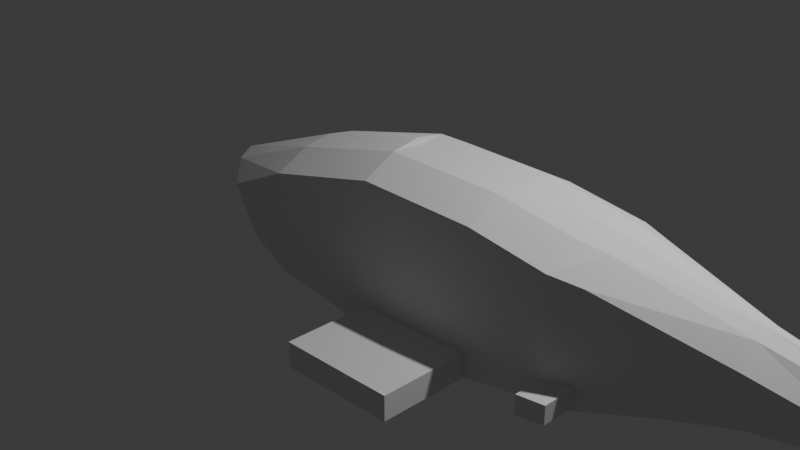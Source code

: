 # Source: Shark3.blend  (saved by Blender 5.0.118; exported with 4.5.12 LTS)
import bpy
from mathutils import Matrix  # noqa: F401  (used for matrix-valued properties, if any)

bpy.ops.wm.read_factory_settings(use_empty=True)
scene = bpy.context.scene
scene.name = 'Scene'

# ---- collections
col_collection = bpy.data.collections.new('Collection'); scene.collection.children.link(col_collection)

# ---- world
world_world = bpy.data.worlds.new('World'); scene.world = world_world
world_world.use_nodes = True; world_world.node_tree.nodes.clear()
_N = world_world.node_tree.nodes; _L = world_world.node_tree.links
n0 = _N.new('ShaderNodeOutputWorld'); n0.name = 'World Output'; n0.location = (200, 100)
n1 = _N.new('ShaderNodeBackground'); n1.name = 'Background'; n1.location = (-200, 100)
n1.inputs[0].default_value = (0.05088, 0.05088, 0.05088, 1.0)
_L.new(n1.outputs[0], n0.inputs[0])
n0.is_active_output = True
world_world.color = (0.05088, 0.05088, 0.05088)
world_world.sun_shadow_jitter_overblur = 0.0

# ---- cameras
cam_camera = bpy.data.cameras.new('Camera')
cam_camera.clip_end = 100.0
cam_camera.ortho_scale = 7.314

# ---- lights
light_light = bpy.data.lights.new('Light', 'POINT')
light_light.energy = 1000.0
light_light.shadow_soft_size = 0.1

# ---- meshes
me_cube_001 = bpy.data.meshes.new('Cube.001')
me_cube_001.from_pydata([(-1.0, -0.7357, -0.7087), (-1.0, -0.7357, 0.4036), (4.086, -0.399, -0.1491), (4.086, -0.399, 0.3288), (1.633, -0.7357, -0.7727), (1.633, -0.7357, 0.7534), (0.3261, -0.7357, 0.7534), (0.3261, -0.7357, -0.8536), (-1.51, -0.7079, -0.491), (-1.847, -0.6769, -0.007274), (2.811, -0.7357, -0.522), (2.811, -0.6483, 0.6038), (5.05, -0.2962, 0.02347), (5.05, -0.2962, 0.1563), (-1.079, -0.0575, -0.8104), (4.086, -0.0575, 0.5755), (-1.0, -0.0575, 0.6503), (4.086, -0.0575, -0.2955), (0.3261, -0.0575, 1.0), (1.633, -0.0575, -1.0), (0.3261, -0.0575, -1.0), (0.3261, -0.0575, 1.0), (-1.887, -0.0575, -0.6374), (-2.42, -0.0575, 0.08864), (2.811, -0.0575, 0.8504), (2.811, -0.0575, -0.6684), (5.05, -0.0575, 0.4029), (5.267, -0.0575, 0.6922), (-1.033, -0.3896, -0.8364), (4.086, -0.2115, 0.5208), (1.633, -0.3766, 0.9453), (1.633, -0.3954, -0.8536), (0.3261, -0.3954, -1.0), (0.3261, -0.3766, 0.9453), (-1.688, -0.3675, -0.6374), (2.811, -0.3355, 0.7958), (2.811, -0.4063, -0.6684), (5.05, -0.1537, 0.3482), (-1.0, -0.3766, 0.5956), (4.086, -0.2115, -0.2955), (-2.221, -0.3475, 0.0896), (5.05, -0.1537, -0.1229), (5.298, -0.101, 0.02267), (5.298, -0.1009, 0.1768), (5.298, -0.101, 0.2471), (5.298, -0.101, -0.02465), (-1.0, -0.7357, -0.1524), (4.086, -0.399, 0.08991), (1.633, -0.7357, -0.009533), (0.3261, -0.7357, -0.04998), (-1.679, -0.6924, -0.2491), (2.811, -0.6483, 0.04099), (5.05, -0.2962, 0.08988), (-2.154, -0.0575, -0.2743), (-1.954, -0.3575, -0.2739), (5.298, -0.1008, 0.1066), (4.086, -0.399, -0.06586), (1.633, -0.7357, -0.5069), (0.3261, -0.7357, -0.5737), (2.811, -0.6483, -0.326), (5.05, -0.2962, 0.0466), (-1.98, -0.0575, -0.511), (-1.781, -0.364, -0.5108), (5.298, -0.01356, 0.1066), (-1.0, -0.7357, -0.515), (-1.569, -0.7025, -0.4068), (1.633, -1.709, -0.7727), (0.3261, -1.709, -0.8536), (1.633, -1.709, -0.5069), (0.3261, -1.709, -0.5737), (2.493, -0.7357, 0.6441), (2.493, -0.7357, -0.5896), (2.493, -0.0575, -0.7578), (2.493, -0.0575, 0.8908), (2.493, -0.4034, -0.7184), (2.493, -0.3766, 0.8361), (2.493, -0.7357, 0.02736), (2.493, -0.7357, -0.3748), (2.811, -1.032, -0.522), (2.811, -1.032, -0.326), (2.493, -1.032, -0.5896), (2.493, -1.032, -0.3748), (-1.0, 0.6207, -0.7087), (-1.0, 0.6207, 0.4036), (4.086, 0.284, -0.1491), (4.086, 0.284, 0.3288), (1.633, 0.6207, -0.7727), (1.633, 0.6207, 0.7534), (0.3261, 0.6207, 0.7534), (0.3261, 0.6207, -0.8536), (-1.51, 0.5929, -0.491), (-1.847, 0.5619, -0.007274), (2.811, 0.6207, -0.522), (2.811, 0.5333, 0.6038), (5.05, 0.1812, 0.02347), (5.05, 0.1812, 0.1563), (-1.033, 0.2746, -0.8364), (4.086, 0.09649, 0.5208), (1.633, 0.2616, 0.9453), (1.633, 0.2804, -0.8536), (0.3261, 0.2804, -1.0), (0.3261, 0.2616, 0.9453), (-1.688, 0.2525, -0.6374), (2.811, 0.2204, 0.7958), (2.811, 0.2913, -0.6684), (5.05, 0.03874, 0.3482), (-1.0, 0.2616, 0.5956), (4.086, 0.09649, -0.2955), (-2.221, 0.2325, 0.0896), (5.05, 0.03874, -0.1229), (5.298, -0.01379, 0.02267), (5.298, -0.01368, 0.1768), (5.298, -0.01379, 0.2471), (5.298, -0.01379, -0.02465), (-1.0, 0.6207, -0.1524), (4.086, 0.284, 0.08991), (1.633, 0.6207, -0.009533), (0.3261, 0.6207, -0.04998), (-1.679, 0.5774, -0.2491), (2.811, 0.5333, 0.04099), (5.05, 0.1812, 0.08988), (-1.954, 0.2425, -0.2739), (4.086, 0.284, -0.06586), (1.633, 0.6207, -0.5069), (0.3261, 0.6207, -0.5737), (2.811, 0.5333, -0.326), (5.05, 0.1812, 0.0466), (-1.781, 0.249, -0.5108), (-1.0, 0.6207, -0.515), (-1.569, 0.5875, -0.4068), (1.633, 1.594, -0.7727), (0.3261, 1.594, -0.8536), (1.633, 1.594, -0.5069), (0.3261, 1.594, -0.5737), (2.493, 0.6207, 0.6441), (2.493, 0.6207, -0.5896), (2.493, 0.2883, -0.7184), (2.493, 0.2616, 0.8361), (2.493, 0.6207, 0.02736), (2.493, 0.6207, -0.3748), (2.811, 0.9169, -0.522), (2.811, 0.9169, -0.326), (2.493, 0.9169, -0.5896), (2.493, 0.9169, -0.3748), (0.3261, -0.3766, 0.9453), (1.633, -0.3766, 0.9453), (2.493, -0.3766, 0.8361), (2.493, -0.0575, 0.8908), (0.3261, 0.2616, 0.9453), (1.633, 0.2616, 0.9453), (2.493, 0.2616, 0.8361), (5.254, -0.1556, 0.1658), (5.254, -0.1625, 0.3012), (5.267, -0.0805, 0.6972), (5.254, -0.1556, 0.03548), (5.254, 0.04079, 0.03548), (5.254, 0.04083, 0.1658), (5.254, 0.04753, 0.3012), (5.254, 0.04088, 0.09764), (5.254, -0.1555, 0.09764), (5.284, -0.08452, 0.3263), (5.471, -0.09521, 0.6398), (5.267, -0.0345, 0.6972), (5.471, -0.01973, 0.6398), (5.284, -0.03026, 0.3263), (5.439, -0.1007, -0.4573), (5.534, -0.101, -0.4436), (5.534, -0.01379, -0.4436), (5.439, -0.01433, -0.4573)], [], [(49, 6, 1, 46), (36, 39, 2, 10), (33, 38, 1, 6), (28, 0, 8, 34), (75, 30, 5, 70), (32, 31, 4, 7), (76, 70, 5, 48), (28, 32, 7, 0), (30, 33, 6, 5), (48, 5, 6, 49), (46, 1, 9, 50), (47, 3, 11, 51), (29, 35, 11, 3), (74, 36, 10, 71), (12, 41, 45, 42), (56, 2, 12, 60), (29, 3, 13, 37), (38, 16, 23, 40), (54, 40, 23, 53), (2, 39, 41, 12), (50, 9, 40, 54), (1, 38, 40, 9), (15, 29, 37, 26), (60, 12, 42, 154), (72, 25, 36, 74), (15, 24, 35, 29), (75, 73, 147, 146), (14, 20, 32, 28), (20, 19, 31, 32), (18, 144, 145, 146, 147, 150, 149, 148), (14, 28, 34, 22), (21, 16, 38, 33), (25, 17, 39, 36), (152, 151, 43, 44), (37, 152, 161, 153), (26, 37, 153, 27), (151, 159, 55, 43), (65, 50, 54, 62), (62, 54, 53, 61), (3, 47, 52, 13), (56, 47, 51, 59), (64, 46, 50, 65), (57, 48, 49, 58), (77, 76, 48, 57), (58, 49, 46, 64), (7, 58, 64, 0), (71, 77, 57, 4), (7, 4, 66, 67), (0, 64, 65, 8), (2, 56, 59, 10), (34, 62, 61, 22), (8, 65, 62, 34), (159, 154, 42, 55), (47, 56, 60, 52), (66, 68, 69, 67), (57, 58, 69, 68), (58, 7, 67, 69), (4, 57, 68, 66), (10, 59, 79, 78), (59, 51, 76, 77), (24, 73, 75, 35), (19, 72, 74, 31), (31, 74, 71, 4), (51, 11, 70, 76), (35, 75, 70, 11), (78, 79, 81, 80), (71, 10, 78, 80), (59, 77, 81, 79), (77, 71, 80, 81), (117, 114, 83, 88), (104, 92, 84, 107), (101, 88, 83, 106), (96, 102, 90, 82), (137, 134, 87, 98), (100, 89, 86, 99), (138, 116, 87, 134), (96, 82, 89, 100), (98, 87, 88, 101), (116, 117, 88, 87), (114, 118, 91, 83), (115, 119, 93, 85), (97, 85, 93, 103), (136, 135, 92, 104), (94, 110, 113, 109), (122, 126, 94, 84), (97, 105, 95, 85), (106, 108, 23, 16), (121, 53, 23, 108), (109, 113, 167, 168), (84, 94, 109, 107), (118, 121, 108, 91), (83, 91, 108, 106), (15, 26, 105, 97), (126, 155, 110, 94), (72, 136, 104, 25), (15, 97, 103, 24), (98, 101, 148, 149), (14, 96, 100, 20), (20, 100, 99, 19), (137, 98, 149, 150), (14, 22, 102, 96), (21, 101, 106, 16), (25, 104, 107, 17), (157, 112, 111, 156), (39, 17, 107, 109, 41), (156, 111, 63, 158), (129, 127, 121, 118), (127, 61, 53, 121), (85, 95, 120, 115), (122, 125, 119, 115), (128, 129, 118, 114), (123, 124, 117, 116), (139, 123, 116, 138), (124, 128, 114, 117), (89, 82, 128, 124), (135, 86, 123, 139), (89, 131, 130, 86), (82, 90, 129, 128), (84, 92, 125, 122), (102, 22, 61, 127), (90, 102, 127, 129), (158, 63, 110, 155), (115, 120, 126, 122), (130, 131, 133, 132), (123, 132, 133, 124), (124, 133, 131, 89), (86, 130, 132, 123), (92, 140, 141, 125), (125, 139, 138, 119), (24, 103, 137, 73), (19, 99, 136, 72), (99, 86, 135, 136), (119, 138, 134, 93), (103, 93, 134, 137), (140, 142, 143, 141), (135, 142, 140, 92), (125, 141, 143, 139), (139, 143, 142, 135), (21, 33, 144, 18), (73, 137, 150, 147), (33, 30, 145, 144), (30, 75, 146, 145), (101, 21, 18, 148), (120, 158, 155, 126), (95, 156, 158, 120), (152, 44, 160, 161), (105, 157, 156, 95), (52, 60, 154, 159), (13, 52, 159, 151), (157, 105, 162, 163), (37, 13, 151, 152), (112, 157, 163, 164), (163, 161, 160, 164), (105, 26, 27, 162), (166, 165, 168, 167), (45, 41, 165, 166), (113, 45, 166, 167), (41, 109, 168, 165), (43, 55, 42, 45, 113, 110, 63, 111, 112, 164, 160, 44)])
_uv = me_cube_001.uv_layers.new(name='UVMap')
_uv.uv.foreach_set('vector', [0.5, 0.9263, 0.625, 0.9263, 0.625, 1.0, 0.5, 1.0, 0.3211, 0.7244, 0.375, 0.7244, 0.375, 0.75, 0.3211, 0.75, 0.8013, 0.7244, 0.875, 0.7244, 0.875, 0.75, 0.8013, 0.75, 0.125, 0.7244, 0.125, 0.75, 0.125, 0.75, 0.125, 0.7244, 0.6924, 0.7244, 0.7288, 0.7244, 0.7288, 0.75, 0.6924, 0.75, 0.1987, 0.7244, 0.2712, 0.7244, 0.2712, 0.75, 0.1987, 0.75, 0.5, 0.8174, 0.625, 0.8174, 0.625, 0.8538, 0.5, 0.8538, 0.125, 0.7244, 0.1987, 0.7244, 0.1987, 0.75, 0.125, 0.75, 0.7288, 0.7244, 0.8013, 0.7244, 0.8013, 0.75, 0.7288, 0.75, 0.5, 0.8538, 0.625, 0.8538, 0.625, 0.9263, 0.5, 0.9263, 0.5, 1.0, 0.625, 1.0, 0.625, 1.0, 0.5, 1.0, 0.5, 0.75, 0.625, 0.75, 0.625, 0.8039, 0.5, 0.8039, 0.625, 0.7244, 0.6789, 0.7244, 0.6789, 0.75, 0.625, 0.75, 0.3076, 0.7244, 0.3211, 0.7244, 0.3211, 0.75, 0.3076, 0.75, 0.375, 0.75, 0.375, 0.7244, 0.375, 0.7244, 0.375, 0.75, 0.4185, 0.75, 0.375, 0.75, 0.375, 0.75, 0.4185, 0.75, 0.625, 0.7244, 0.625, 0.75, 0.625, 0.75, 0.625, 0.7244, 0.875, 0.7244, 0.875, 0.6888, 0.875, 0.6888, 0.875, 0.7244, 0.5, 0.02561, 0.625, 0.02561, 0.625, 0.06121, 0.5, 0.06121, 0.375, 0.75, 0.375, 0.7244, 0.375, 0.7244, 0.375, 0.75, 0.5, 1.708e-08, 0.625, 0.0, 0.625, 0.02561, 0.5, 0.02561, 0.875, 0.75, 0.875, 0.7244, 0.875, 0.7244, 0.875, 0.75, 0.625, 0.6888, 0.625, 0.7244, 0.625, 0.7244, 0.625, 0.6888, 0.4185, 0.75, 0.375, 0.75, 0.4185, 0.75, 0.4185, 0.75, 0.3076, 0.6888, 0.3211, 0.6888, 0.3211, 0.7244, 0.3076, 0.7244, 0.625, 0.6888, 0.6789, 0.6888, 0.6789, 0.7244, 0.625, 0.7244, 0.6924, 0.7244, 0.6924, 0.6888, 0.6924, 0.6888, 0.6924, 0.7244, 0.125, 0.6888, 0.1987, 0.6888, 0.1987, 0.7244, 0.125, 0.7244, 0.1987, 0.6888, 0.2712, 0.6888, 0.2712, 0.7244, 0.1987, 0.7244, 0.8013, 0.6888, 0.8013, 0.7244, 0.7288, 0.7244, 0.6924, 0.7244, 0.6924, 0.6888, 0.6924, 0.7244, 0.7288, 0.7244, 0.8013, 0.7244, 0.125, 0.6888, 0.125, 0.7244, 0.125, 0.7244, 0.125, 0.6888, 0.8013, 0.6888, 0.875, 0.6888, 0.875, 0.7244, 0.8013, 0.7244, 0.3211, 0.6888, 0.375, 0.6888, 0.375, 0.7244, 0.3211, 0.7244, 0.625, 0.7244, 0.625, 0.75, 0.625, 0.75, 0.625, 0.7244, 0.625, 0.7244, 0.625, 0.7244, 0.625, 0.7244, 0.625, 0.7244, 0.625, 0.6888, 0.625, 0.7244, 0.625, 0.7244, 0.625, 0.6888, 0.625, 0.75, 0.5, 0.75, 0.5, 0.75, 0.625, 0.75, 0.4185, 5.947e-09, 0.5, 1.708e-08, 0.5, 0.02561, 0.4185, 0.02561, 0.4185, 0.02561, 0.5, 0.02561, 0.5, 0.06121, 0.4185, 0.06121, 0.625, 0.75, 0.5, 0.75, 0.5, 0.75, 0.625, 0.75, 0.4185, 0.75, 0.5, 0.75, 0.5, 0.8039, 0.4185, 0.8039, 0.4185, 1.0, 0.5, 1.0, 0.5, 1.0, 0.4185, 1.0, 0.4185, 0.8538, 0.5, 0.8538, 0.5, 0.9263, 0.4185, 0.9263, 0.4185, 0.8174, 0.5, 0.8174, 0.5, 0.8538, 0.4185, 0.8538, 0.4185, 0.9263, 0.5, 0.9263, 0.5, 1.0, 0.4185, 1.0, 0.375, 0.9263, 0.4185, 0.9263, 0.4185, 1.0, 0.375, 1.0, 0.375, 0.8174, 0.4185, 0.8174, 0.4185, 0.8538, 0.375, 0.8538, 0.1987, 0.75, 0.2712, 0.75, 0.2712, 0.75, 0.1987, 0.75, 0.375, 1.0, 0.4185, 1.0, 0.4185, 1.0, 0.375, 1.0, 0.375, 0.75, 0.4185, 0.75, 0.4185, 0.8039, 0.375, 0.8039, 0.375, 0.02561, 0.4185, 0.02561, 0.4185, 0.06121, 0.375, 0.06121, 0.375, 0.0, 0.4185, 5.947e-09, 0.4185, 0.02561, 0.375, 0.02561, 0.5, 0.75, 0.4185, 0.75, 0.4185, 0.75, 0.5, 0.75, 0.5, 0.75, 0.4185, 0.75, 0.4185, 0.75, 0.5, 0.75, 0.375, 0.8538, 0.4185, 0.8538, 0.4185, 0.9263, 0.375, 0.9263, 0.4185, 0.8538, 0.4185, 0.9263, 0.4185, 0.9263, 0.4185, 0.8538, 0.4185, 0.9263, 0.375, 0.9263, 0.375, 0.9263, 0.4185, 0.9263, 0.375, 0.8538, 0.4185, 0.8538, 0.4185, 0.8538, 0.375, 0.8538, 0.375, 0.8039, 0.4185, 0.8039, 0.4185, 0.8039, 0.375, 0.8039, 0.4185, 0.8039, 0.5, 0.8039, 0.5, 0.8174, 0.4185, 0.8174, 0.6789, 0.6888, 0.6924, 0.6888, 0.6924, 0.7244, 0.6789, 0.7244, 0.2712, 0.6888, 0.3076, 0.6888, 0.3076, 0.7244, 0.2712, 0.7244, 0.2712, 0.7244, 0.3076, 0.7244, 0.3076, 0.75, 0.2712, 0.75, 0.5, 0.8039, 0.625, 0.8039, 0.625, 0.8174, 0.5, 0.8174, 0.6789, 0.7244, 0.6924, 0.7244, 0.6924, 0.75, 0.6789, 0.75, 0.375, 0.8039, 0.4185, 0.8039, 0.4185, 0.8174, 0.375, 0.8174, 0.3076, 0.75, 0.3211, 0.75, 0.3211, 0.75, 0.3076, 0.75, 0.4185, 0.8039, 0.4185, 0.8174, 0.4185, 0.8174, 0.4185, 0.8039, 0.4185, 0.8174, 0.375, 0.8174, 0.375, 0.8174, 0.4185, 0.8174, 0.5, 0.9263, 0.5, 1.0, 0.625, 1.0, 0.625, 0.9263, 0.3211, 0.7244, 0.3211, 0.75, 0.375, 0.75, 0.375, 0.7244, 0.8013, 0.7244, 0.8013, 0.75, 0.875, 0.75, 0.875, 0.7244, 0.125, 0.7244, 0.125, 0.7244, 0.125, 0.75, 0.125, 0.75, 0.6924, 0.7244, 0.6924, 0.75, 0.7288, 0.75, 0.7288, 0.7244, 0.1987, 0.7244, 0.1987, 0.75, 0.2712, 0.75, 0.2712, 0.7244, 0.5, 0.8174, 0.5, 0.8538, 0.625, 0.8538, 0.625, 0.8174, 0.125, 0.7244, 0.125, 0.75, 0.1987, 0.75, 0.1987, 0.7244, 0.7288, 0.7244, 0.7288, 0.75, 0.8013, 0.75, 0.8013, 0.7244, 0.5, 0.8538, 0.5, 0.9263, 0.625, 0.9263, 0.625, 0.8538, 0.5, 1.0, 0.5, 1.0, 0.625, 1.0, 0.625, 1.0, 0.5, 0.75, 0.5, 0.8039, 0.625, 0.8039, 0.625, 0.75, 0.625, 0.7244, 0.625, 0.75, 0.6789, 0.75, 0.6789, 0.7244, 0.3076, 0.7244, 0.3076, 0.75, 0.3211, 0.75, 0.3211, 0.7244, 0.375, 0.75, 0.375, 0.75, 0.375, 0.7244, 0.375, 0.7244, 0.4185, 0.75, 0.4185, 0.75, 0.375, 0.75, 0.375, 0.75, 0.625, 0.7244, 0.625, 0.7244, 0.625, 0.75, 0.625, 0.75, 0.875, 0.7244, 0.875, 0.7244, 0.875, 0.6888, 0.875, 0.6888, 0.5, 0.02561, 0.5, 0.06121, 0.625, 0.06121, 0.625, 0.02561, 0.375, 0.7244, 0.375, 0.7244, 0.375, 0.7244, 0.375, 0.7244, 0.375, 0.75, 0.375, 0.75, 0.375, 0.7244, 0.375, 0.7244, 0.5, 1.708e-08, 0.5, 0.02561, 0.625, 0.02561, 0.625, 0.0, 0.875, 0.75, 0.875, 0.75, 0.875, 0.7244, 0.875, 0.7244, 0.625, 0.6888, 0.625, 0.6888, 0.625, 0.7244, 0.625, 0.7244, 0.4185, 0.75, 0.3983, 0.75, 0.375, 0.75, 0.375, 0.75, 0.3076, 0.6888, 0.3076, 0.7244, 0.3211, 0.7244, 0.3211, 0.6888, 0.625, 0.6888, 0.625, 0.7244, 0.6789, 0.7244, 0.6789, 0.6888, 0.7288, 0.7244, 0.8013, 0.7244, 0.8013, 0.7244, 0.7288, 0.7244, 0.125, 0.6888, 0.125, 0.7244, 0.1987, 0.7244, 0.1987, 0.6888, 0.1987, 0.6888, 0.1987, 0.7244, 0.2712, 0.7244, 0.2712, 0.6888, 0.6924, 0.7244, 0.7288, 0.7244, 0.7288, 0.7244, 0.6924, 0.7244, 0.125, 0.6888, 0.125, 0.6888, 0.125, 0.7244, 0.125, 0.7244, 0.8013, 0.6888, 0.8013, 0.7244, 0.875, 0.7244, 0.875, 0.6888, 0.3211, 0.6888, 0.3211, 0.7244, 0.375, 0.7244, 0.375, 0.6888, 0.625, 0.7244, 0.625, 0.7244, 0.625, 0.75, 0.625, 0.75, 0.375, 0.7244, 0.375, 0.6888, 0.375, 0.7244, 0.375, 0.7244, 0.375, 0.7244, 0.625, 0.75, 0.625, 0.75, 0.5, 0.75, 0.5, 0.75, 0.4185, 5.947e-09, 0.4185, 0.02561, 0.5, 0.02561, 0.5, 1.708e-08, 0.4185, 0.02561, 0.4185, 0.06121, 0.5, 0.06121, 0.5, 0.02561, 0.625, 0.75, 0.625, 0.75, 0.5, 0.75, 0.5, 0.75, 0.4185, 0.75, 0.4185, 0.8039, 0.5, 0.8039, 0.5, 0.75, 0.4185, 1.0, 0.4185, 1.0, 0.5, 1.0, 0.5, 1.0, 0.4185, 0.8538, 0.4185, 0.9263, 0.5, 0.9263, 0.5, 0.8538, 0.4185, 0.8174, 0.4185, 0.8538, 0.5, 0.8538, 0.5, 0.8174, 0.4185, 0.9263, 0.4185, 1.0, 0.5, 1.0, 0.5, 0.9263, 0.375, 0.9263, 0.375, 1.0, 0.4185, 1.0, 0.4185, 0.9263, 0.375, 0.8174, 0.375, 0.8538, 0.4185, 0.8538, 0.4185, 0.8174, 0.1987, 0.75, 0.1987, 0.75, 0.2712, 0.75, 0.2712, 0.75, 0.375, 1.0, 0.375, 1.0, 0.4185, 1.0, 0.4185, 1.0, 0.375, 0.75, 0.375, 0.8039, 0.4185, 0.8039, 0.4185, 0.75, 0.375, 0.02561, 0.375, 0.06121, 0.4185, 0.06121, 0.4185, 0.02561, 0.375, 0.0, 0.375, 0.02561, 0.4185, 0.02561, 0.4185, 5.947e-09, 0.5, 0.75, 0.5, 0.75, 0.4185, 0.75, 0.4185, 0.75, 0.5, 0.75, 0.5, 0.75, 0.4185, 0.75, 0.4185, 0.75, 0.375, 0.8538, 0.375, 0.9263, 0.4185, 0.9263, 0.4185, 0.8538, 0.4185, 0.8538, 0.4185, 0.8538, 0.4185, 0.9263, 0.4185, 0.9263, 0.4185, 0.9263, 0.4185, 0.9263, 0.375, 0.9263, 0.375, 0.9263, 0.375, 0.8538, 0.375, 0.8538, 0.4185, 0.8538, 0.4185, 0.8538, 0.375, 0.8039, 0.375, 0.8039, 0.4185, 0.8039, 0.4185, 0.8039, 0.4185, 0.8039, 0.4185, 0.8174, 0.5, 0.8174, 0.5, 0.8039, 0.6789, 0.6888, 0.6789, 0.7244, 0.6924, 0.7244, 0.6924, 0.6888, 0.2712, 0.6888, 0.2712, 0.7244, 0.3076, 0.7244, 0.3076, 0.6888, 0.2712, 0.7244, 0.2712, 0.75, 0.3076, 0.75, 0.3076, 0.7244, 0.5, 0.8039, 0.5, 0.8174, 0.625, 0.8174, 0.625, 0.8039, 0.6789, 0.7244, 0.6789, 0.75, 0.6924, 0.75, 0.6924, 0.7244, 0.375, 0.8039, 0.375, 0.8174, 0.4185, 0.8174, 0.4185, 0.8039, 0.3076, 0.75, 0.3076, 0.75, 0.3211, 0.75, 0.3211, 0.75, 0.4185, 0.8039, 0.4185, 0.8039, 0.4185, 0.8174, 0.4185, 0.8174, 0.4185, 0.8174, 0.4185, 0.8174, 0.375, 0.8174, 0.375, 0.8174, 0.8013, 0.6888, 0.8013, 0.7244, 0.8013, 0.7244, 0.8013, 0.6888, 0.6924, 0.6888, 0.6924, 0.7244, 0.6924, 0.7244, 0.6924, 0.6888, 0.8013, 0.7244, 0.7288, 0.7244, 0.7288, 0.7244, 0.8013, 0.7244, 0.7288, 0.7244, 0.6924, 0.7244, 0.6924, 0.7244, 0.7288, 0.7244, 0.8013, 0.7244, 0.8013, 0.6888, 0.8013, 0.6888, 0.8013, 0.7244, 0.5, 0.75, 0.5, 0.75, 0.4185, 0.75, 0.4185, 0.75, 0.625, 0.75, 0.625, 0.75, 0.5, 0.75, 0.5, 0.75, 0.625, 0.7244, 0.625, 0.7244, 0.625, 0.7244, 0.625, 0.7244, 0.625, 0.7244, 0.625, 0.7244, 0.625, 0.75, 0.625, 0.75, 0.5, 0.75, 0.4185, 0.75, 0.4185, 0.75, 0.5, 0.75, 0.625, 0.75, 0.5, 0.75, 0.5, 0.75, 0.625, 0.75, 0.625, 0.7244, 0.625, 0.7244, 0.625, 0.7244, 0.625, 0.7244, 0.625, 0.7244, 0.625, 0.75, 0.625, 0.75, 0.625, 0.7244, 0.625, 0.7244, 0.625, 0.7244, 0.625, 0.7244, 0.625, 0.7244, 0.625, 0.7244, 0.625, 0.7244, 0.625, 0.7244, 0.625, 0.7244, 0.625, 0.7244, 0.625, 0.6888, 0.625, 0.6888, 0.625, 0.7244, 0.375, 0.7244, 0.375, 0.7244, 0.375, 0.7244, 0.375, 0.7244, 0.375, 0.7244, 0.375, 0.7244, 0.375, 0.7244, 0.375, 0.7244, 0.0, 0.0, 0.0, 0.0, 0.0, 0.0, 0.0, 0.0, 0.375, 0.7244, 0.375, 0.7244, 0.375, 0.7244, 0.375, 0.7244, 0.625, 0.75, 0.5, 0.75, 0.4185, 0.75, 0.375, 0.7244, 0.0, 0.0, 0.375, 0.75, 0.5, 0.75, 0.625, 0.75, 0.625, 0.7244, 0.625, 0.7244, 0.625, 0.7244, 0.625, 0.7244])
me_cube_001.update()

# ---- objects
ob_light = bpy.data.objects.new('Light', light_light)
ob_camera = bpy.data.objects.new('Camera', cam_camera)
ob_empty_001 = bpy.data.objects.new('Empty.001', None)
ob_empty_002 = bpy.data.objects.new('Empty.002', None)
ob_shark = bpy.data.objects.new('Shark', me_cube_001)

# ---- transforms, parenting, visibility, modifiers, constraints
ob_light.location = (4.076, 1.005, 5.904)
ob_light.rotation_euler = (0.6503, 0.05522, 1.866)
ob_light.lock_rotations_4d = False
ob_light.empty_display_type = 'ARROWS'
ob_light.color = (0.0, 0.0, 0.0, 0.0)
ob_light.lineart.crease_threshold = 0.0
ob_camera.location = (7.359, -6.926, 4.958)
ob_camera.rotation_euler = (1.109, 0.0, 0.8149)
ob_camera.lock_rotations_4d = False
ob_camera.empty_display_type = 'ARROWS'
ob_camera.color = (0.0, 0.0, 0.0, 0.0)
ob_camera.display_type = 'WIRE'
ob_camera.lineart.crease_threshold = 0.0
ob_empty_001.location = (13.71, -3.312, 0.3996)
ob_empty_001.rotation_euler = (1.571, -0.0, -1.577)
ob_empty_001.scale = (2.506, 2.506, 2.506)
ob_empty_001.empty_display_type = 'IMAGE'
ob_empty_001.empty_display_size = 5.0
ob_empty_002.location = (0.1629, 10.09, 0.8854)
ob_empty_002.rotation_euler = (1.533, -0.0002262, 0.01527)
ob_empty_002.scale = (2.506, 2.506, 2.506)
ob_empty_002.empty_display_type = 'IMAGE'
ob_empty_002.empty_display_size = 5.0
ob_shark.location = (0.0, 0.0, 0.0)

# ---- collection membership
col_collection.objects.link(ob_light)
col_collection.objects.link(ob_camera)
col_collection.objects.link(ob_empty_001)
col_collection.objects.link(ob_empty_002)
col_collection.objects.link(ob_shark)

# ---- scene / render settings (as saved in the file)
scene.camera = ob_camera
scene.frame_start = 1; scene.frame_end = 250; scene.frame_set(1)
scene.render.engine = 'BLENDER_EEVEE_NEXT'
scene.render.bake_bias = 0.0
scene.render.bake_samples = 0
scene.cycles.sampling_pattern = 'TABULATED_SOBOL'
scene.eevee.use_volume_custom_range = False
bpy.context.view_layer.update()
